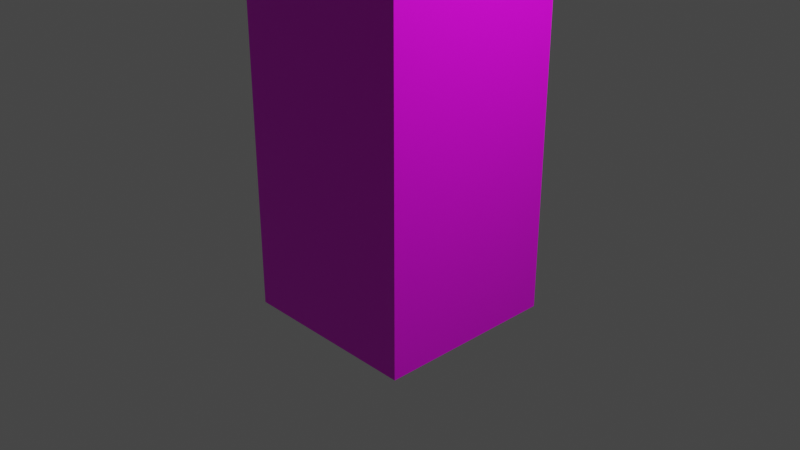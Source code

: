 # Source: elevator_cabin.blend  (saved by Blender 2.82.7; exported with 4.5.12 LTS)
import bpy
from mathutils import Matrix  # noqa: F401  (used for matrix-valued properties, if any)

bpy.ops.wm.read_factory_settings(use_empty=True)
scene = bpy.context.scene
scene.name = 'Scene'

# ---- collections
col_collection = bpy.data.collections.new('Collection'); scene.collection.children.link(col_collection)

# ---- images (referenced by path relative to the original .blend; pixels are not part of the script)
import os
ASSET_DIR = os.environ.get("B2B_ASSET_DIR", "")  # directory of the original .blend (textures are referenced by path, not embedded)
HERE = os.path.dirname(os.path.abspath(__file__))  # packed textures are extracted next to this script under _unpacked/

def load_image(name, relpath, width, height, colorspace="sRGB"):
    """Load a texture the original file referenced (path relative to the .blend, or extracted next to this script)."""
    p = next((c for c in (os.path.join(HERE, relpath), os.path.join(ASSET_DIR, relpath)) if relpath and os.path.exists(c)), "")
    if p:
        img = bpy.data.images.load(p, check_existing=True)
        img.name = name
    else:  # same state as the original file: an image datablock whose file is absent (Cycles renders it pink)
        img = bpy.data.images.new(name, width, height)
        img.source = "FILE"
        img.filepath = "//" + (relpath or name)
    img.colorspace_settings.name = colorspace
    return img
img_real_elevators_elevator_cabin_002 = load_image('real_elevators_elevator_cabin.002', 'real_elevators_elevator_cabin.png', 1024, 1024, 'sRGB')

# ---- materials (node trees are filled in below, after node groups)
mat_material = bpy.data.materials.new('Material')
mat_material.alpha_threshold = 0.0
mat_material.use_transparent_shadow = False
mat_material.line_color = (0.0, 0.0, 0.0, 1.0)

# ---- material node trees
mat_material.use_nodes = True; mat_material.node_tree.nodes.clear()
_N = mat_material.node_tree.nodes; _L = mat_material.node_tree.links
n0 = _N.new('ShaderNodeOutputMaterial'); n0.name = 'Material Output'; n0.location = (300, 300)
n1 = _N.new('ShaderNodeBsdfPrincipled'); n1.name = 'Principled BSDF'; n1.location = (10, 300)
n1.distribution = 'GGX'
n1.subsurface_method = 'BURLEY'
n1.inputs[2].default_value = 0.4
n1.inputs[3].default_value = 1.45
n1.inputs[27].default_value = (0.0, 0.0, 0.0, 1.0)
n1.inputs[28].default_value = 1.0
n2 = _N.new('ShaderNodeTexImage'); n2.name = 'Image Texture'; n2.location = (-280, 279)
n2.image = img_real_elevators_elevator_cabin_002
n2.interpolation = 'Closest'
_L.new(n1.outputs[0], n0.inputs[0])
_L.new(n2.outputs[0], n1.inputs[0])
n0.is_active_output = True

# ---- world
world_world = bpy.data.worlds.new('World'); scene.world = world_world
world_world.use_nodes = True; world_world.node_tree.nodes.clear()
_N = world_world.node_tree.nodes; _L = world_world.node_tree.links
n0 = _N.new('ShaderNodeOutputWorld'); n0.name = 'World Output'; n0.location = (300, 300)
n1 = _N.new('ShaderNodeBackground'); n1.name = 'Background'; n1.location = (10, 300)
n1.inputs[0].default_value = (0.05088, 0.05088, 0.05088, 1.0)
_L.new(n1.outputs[0], n0.inputs[0])
n0.is_active_output = True
world_world.color = (0.05088, 0.05088, 0.05088)
world_world.use_sun_shadow = False
world_world.sun_shadow_jitter_overblur = 0.0

# ---- cameras
cam_camera = bpy.data.cameras.new('Camera')
cam_camera.clip_end = 100.0
cam_camera.ortho_scale = 7.314

# ---- lights
light_light = bpy.data.lights.new('Light', 'POINT')
light_light.transmission_factor = 0.0
light_light.energy = 1000.0
light_light.shadow_soft_size = 0.1
light_light.shadow_maximum_resolution = 0.006
light_light.use_absolute_resolution = True

# ---- meshes
me_cube = bpy.data.meshes.new('Cube')
me_cube.from_pydata([(0.7999, 1.0, 3.0), (0.7999, 1.0, -1.0), (0.7999, -1.0, 3.0), (0.7999, -1.0, -1.0), (-1.0, 1.0, 3.0), (-1.0, 1.0, -1.0), (-1.0, -1.0, 3.0), (-1.0, -1.0, -1.0), (0.7999, 0.8951, 2.883), (0.7999, 0.8951, -0.8832), (0.7999, -0.8951, 2.883), (0.7999, -0.8951, -0.8832), (-0.8937, 0.8951, 2.883), (-0.8937, 0.8951, -0.8832), (-0.8937, -0.8951, 2.883), (-0.8937, -0.8951, -0.8832), (0.09322, 0.8396, 0.9082), (0.09322, 0.8396, 1.873), (0.09322, 0.8951, 0.9082), (0.09322, 0.8951, 1.873), (0.6913, 0.8396, 0.9082), (0.6913, 0.8396, 1.873), (0.6913, 0.8951, 0.9082), (0.6913, 0.8951, 1.873), (0.7999, -1.0, -1.0), (0.7999, -1.0, 3.0), (0.7999, 2.384e-07, -1.0), (0.7999, 2.384e-07, 3.0), (1.0, -1.0, -1.0), (1.0, -1.0, 3.0), (1.0, 2.384e-07, -1.0), (1.0, 2.384e-07, 3.0), (0.7999, 2.384e-07, -1.0), (0.7999, 2.384e-07, 3.0), (0.7999, 1.0, -1.0), (0.7999, 1.0, 3.0), (1.0, 2.384e-07, -1.0), (1.0, 2.384e-07, 3.0), (1.0, 1.0, -1.0), (1.0, 1.0, 3.0)], [], [(0, 4, 6, 2), (3, 2, 6, 7), (7, 6, 4, 5), (5, 1, 3, 7), (8, 12, 14, 10), (5, 4, 0, 1), (11, 10, 14, 15), (15, 14, 12, 13), (13, 9, 11, 15), (24, 25, 27, 26), (2, 10, 8, 0), (3, 11, 10, 2), (1, 9, 11, 3), (0, 8, 9, 1), (16, 17, 19, 18), (22, 23, 21, 20), (20, 21, 17, 16), (18, 22, 20, 16), (23, 19, 17, 21), (26, 27, 31, 30), (30, 31, 29, 28), (28, 29, 25, 24), (26, 30, 28, 24), (31, 27, 25, 29), (9, 13, 12, 8), (32, 33, 35, 34), (34, 35, 39, 38), (38, 39, 37, 36), (36, 37, 33, 32), (34, 38, 36, 32), (39, 35, 33, 37)])
_uv = me_cube.uv_layers.new(name='UVMap')
_uv.uv.foreach_set('vector', [0.4686, 0.7821, 0.4686, 0.984, 0.2509, 0.984, 0.2509, 0.7821, 0.2179, 0.5541, 0.2179, 0.9811, 0.02577, 0.9811, 0.02577, 0.5541, 0.2286, 0.5537, 0.2286, 0.9807, 0.01513, 0.9807, 0.01513, 0.5537, 0.7028, 0.782, 0.7028, 0.9842, 0.4856, 0.9842, 0.4856, 0.782, 0.5016, 0.5009, 0.7027, 0.5009, 0.7027, 0.7021, 0.5016, 0.7021, 0.02565, 0.9806, 0.02565, 0.5536, 0.2178, 0.5536, 0.2178, 0.9806, 0.8008, 0.9793, 0.8008, 0.5772, 0.9816, 0.5772, 0.9816, 0.9793, 0.9867, 0.5772, 0.9867, 0.9793, 0.7956, 0.9793, 0.7956, 0.5772, 0.2506, 0.7181, 0.2506, 0.5009, 0.4685, 0.5009, 0.4685, 0.7181, 0.03247, 0.5002, 0.03247, 0.0631, 0.1558, 0.0631, 0.1558, 0.5002, 0.3094, 0.4576, 0.2969, 0.4464, 0.2969, 0.2553, 0.3094, 0.2441, 0.3689, 0.4578, 0.3577, 0.4453, 0.3577, 0.04322, 0.3689, 0.03075, 0.3225, 0.4576, 0.31, 0.4464, 0.31, 0.2553, 0.3225, 0.2441, 0.357, 0.4578, 0.3458, 0.4453, 0.3458, 0.04322, 0.357, 0.03075, 0.4515, 0.04649, 0.4515, 0.4235, 0.4279, 0.4235, 0.4279, 0.04649, 0.7295, 0.04649, 0.7295, 0.4235, 0.7059, 0.4235, 0.7059, 0.04649, 0.7059, 0.04649, 0.7059, 0.4235, 0.4515, 0.4235, 0.4515, 0.04649, 0.4515, 0.02479, 0.7059, 0.02479, 0.7059, 0.04649, 0.4515, 0.04649, 0.7059, 0.4452, 0.4515, 0.4452, 0.4515, 0.4235, 0.7059, 0.4235, 0.2647, 0.01691, 0.2647, 0.4677, 0.2207, 0.4677, 0.2207, 0.01691, 0.03247, 0.5002, 0.03247, 0.0631, 0.1558, 0.0631, 0.1558, 0.5002, 0.8743, 0.04194, 0.8743, 0.469, 0.853, 0.469, 0.853, 0.04194, 0.9811, 0.02058, 0.9811, 0.04194, 0.8743, 0.04194, 0.8743, 0.02058, 0.9811, 0.469, 0.9811, 0.4903, 0.8743, 0.4903, 0.8743, 0.469, 0.9815, 0.9792, 0.8007, 0.9792, 0.8007, 0.5771, 0.9815, 0.5771, 0.1558, 0.0631, 0.1558, 0.5002, 0.03247, 0.5002, 0.03247, 0.0631, 0.8532, 0.04194, 0.8532, 0.469, 0.8746, 0.469, 0.8746, 0.04194, 0.1558, 0.0631, 0.1558, 0.5002, 0.03247, 0.5002, 0.03247, 0.0631, 0.2637, 0.01691, 0.2637, 0.4677, 0.2198, 0.4677, 0.2198, 0.01691, 0.8746, 0.02058, 0.8746, 0.04194, 0.9814, 0.04194, 0.9814, 0.02058, 0.8746, 0.469, 0.8746, 0.4903, 0.9814, 0.4903, 0.9814, 0.469])
me_cube.materials.append(mat_material)
me_cube.use_remesh_preserve_volume = False
me_cube.use_remesh_preserve_attributes = False
me_cube.use_mirror_vertex_groups = False
me_cube.update()

# ---- objects
ob_cube = bpy.data.objects.new('Cube', me_cube)
ob_light = bpy.data.objects.new('Light', light_light)
ob_camera = bpy.data.objects.new('Camera', cam_camera)

# ---- transforms, parenting, visibility, modifiers, constraints
ob_cube.location = (0.0, 0.0, 0.0)
ob_cube.lock_rotations_4d = False
ob_cube.empty_display_type = 'ARROWS'
ob_cube.lineart.crease_threshold = 0.0
ob_light.location = (4.076, 1.005, 5.904)
ob_light.rotation_euler = (0.6503, 0.05522, 1.866)
ob_light.lock_rotations_4d = False
ob_light.empty_display_type = 'ARROWS'
ob_light.color = (0.0, 0.0, 0.0, 0.0)
ob_light.lineart.crease_threshold = 0.0
ob_camera.location = (7.359, -6.926, 4.958)
ob_camera.rotation_euler = (1.109, 0.0, 0.8149)
ob_camera.lock_rotations_4d = False
ob_camera.empty_display_type = 'ARROWS'
ob_camera.color = (0.0, 0.0, 0.0, 0.0)
ob_camera.display_type = 'WIRE'
ob_camera.lineart.crease_threshold = 0.0

# ---- collection membership
col_collection.objects.link(ob_cube)
col_collection.objects.link(ob_light)
col_collection.objects.link(ob_camera)

# ---- scene / render settings (as saved in the file)
scene.camera = ob_camera
scene.frame_start = 1; scene.frame_end = 250; scene.frame_set(1)
scene.render.engine = 'BLENDER_EEVEE_NEXT'
scene.cycles.use_denoising = False
scene.cycles.samples = 128
scene.cycles.sampling_pattern = 'TABULATED_SOBOL'
scene.cycles.use_adaptive_sampling = False
scene.cycles.use_light_tree = False
scene.view_settings.view_transform = 'Filmic'
bpy.context.view_layer.update()
